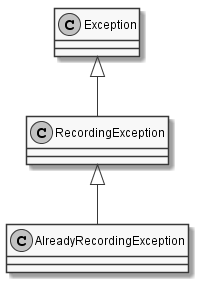

The diagram above was rendered by PlantUML. Its source (embedded in the PNG):
@startuml
skinparam monochrome true
skinparam classAttributeIconSize 0
class AlreadyRecordingException {

}
RecordingException <|-- AlreadyRecordingException
Exception <|-- RecordingException
@enduml